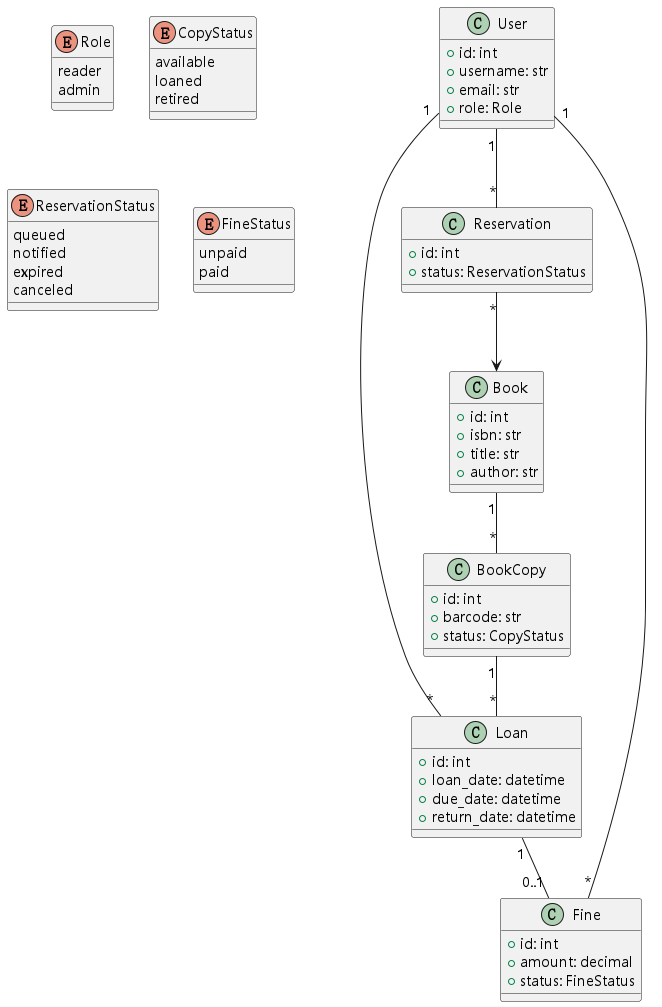

The diagram above was rendered by PlantUML. Its source (embedded in the PNG):
@startuml
skinparam defaultFontName "Microsoft YaHei"
skinparam defaultMonospacedFontName "Microsoft YaHei"
class User {
  +id: int
  +username: str
  +email: str
  +role: Role
}
enum Role {
  reader
  admin
}
class Book {
  +id: int
  +isbn: str
  +title: str
  +author: str
}
class BookCopy {
  +id: int
  +barcode: str
  +status: CopyStatus
}
enum CopyStatus {
  available
  loaned
  retired
}
class Loan {
  +id: int
  +loan_date: datetime
  +due_date: datetime
  +return_date: datetime
}
class Reservation {
  +id: int
  +status: ReservationStatus
}
enum ReservationStatus {
  queued
  notified
  expired
  canceled
}
class Fine {
  +id: int
  +amount: decimal
  +status: FineStatus
}
enum FineStatus {
  unpaid
  paid
}
User "1" -- "*" Loan
User "1" -- "*" Reservation
User "1" -- "*" Fine
Book "1" -- "*" BookCopy
BookCopy "1" -- "*" Loan
Loan "1" -- "0..1" Fine
Reservation "*" --> Book
@enduml